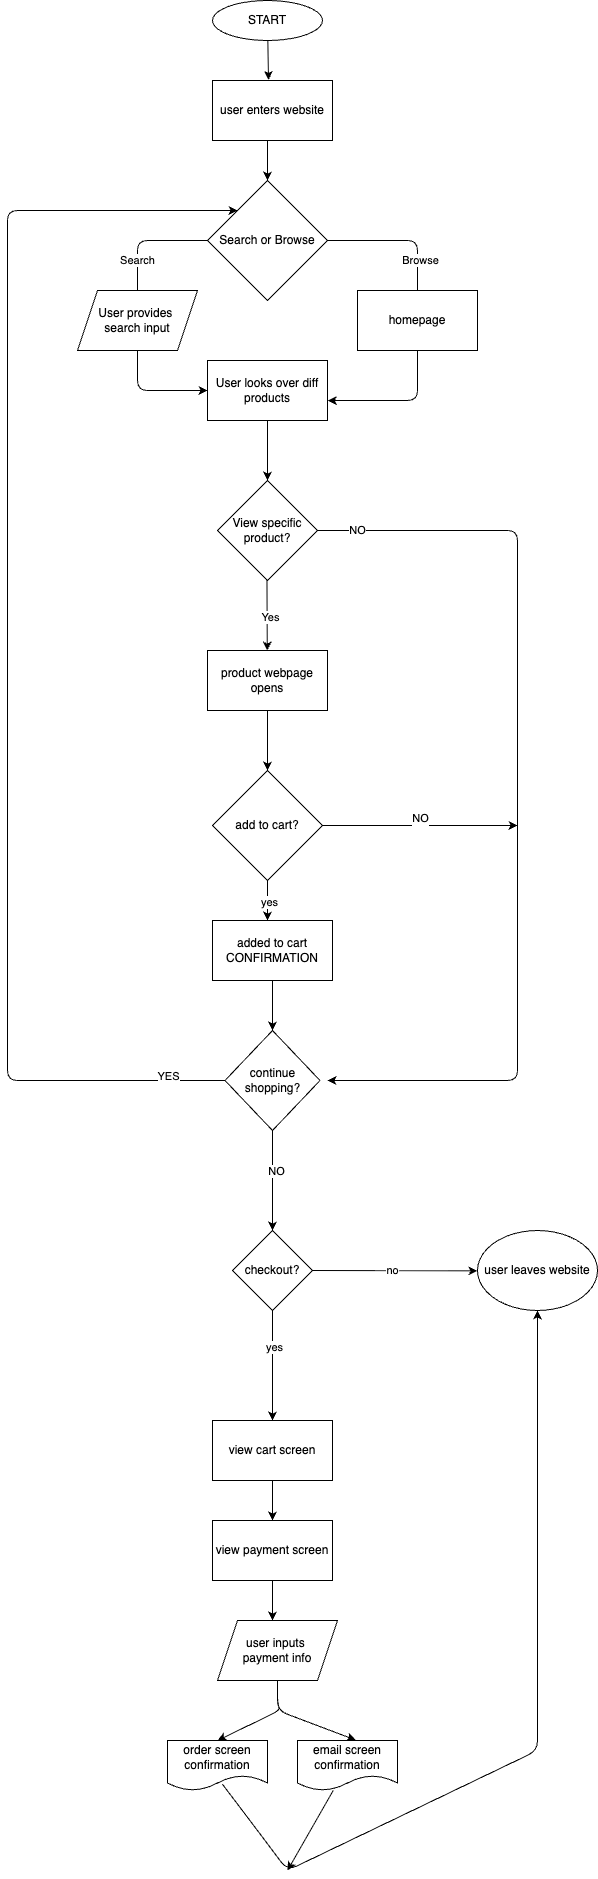

The diagram above was exported from draw.io. Its source (the exported page's mxGraphModel, read from the mxfile embedded in the PNG):
<mxGraphModel dx="79" dy="92" grid="1" gridSize="10" guides="1" tooltips="1" connect="1" arrows="1" fold="1" page="1" pageScale="1" pageWidth="850" pageHeight="1100" math="0" shadow="0">
  <root>
    <mxCell id="0" />
    <mxCell id="1" parent="0" />
    <mxCell id="65" style="edgeStyle=none;html=1;entryX=0.467;entryY=-0.008;entryDx=0;entryDy=0;entryPerimeter=0;" edge="1" parent="1" source="10" target="64">
      <mxGeometry relative="1" as="geometry" />
    </mxCell>
    <mxCell id="10" value="START" style="ellipse;whiteSpace=wrap;html=1;" vertex="1" parent="1">
      <mxGeometry x="245" width="110" height="40" as="geometry" />
    </mxCell>
    <mxCell id="12" value="" style="endArrow=classic;html=1;" edge="1" parent="1">
      <mxGeometry width="50" height="50" relative="1" as="geometry">
        <mxPoint x="300" y="140" as="sourcePoint" />
        <mxPoint x="300" y="180" as="targetPoint" />
      </mxGeometry>
    </mxCell>
    <mxCell id="15" style="edgeStyle=none;html=1;entryX=0;entryY=0.5;entryDx=0;entryDy=0;" edge="1" parent="1" source="14" target="21">
      <mxGeometry relative="1" as="geometry">
        <mxPoint x="300" y="360" as="targetPoint" />
        <Array as="points">
          <mxPoint x="170" y="240" />
          <mxPoint x="170" y="320" />
          <mxPoint x="170" y="390" />
        </Array>
      </mxGeometry>
    </mxCell>
    <mxCell id="16" value="Search" style="edgeLabel;html=1;align=center;verticalAlign=middle;resizable=0;points=[];" vertex="1" connectable="0" parent="15">
      <mxGeometry x="-0.3347" y="-2" relative="1" as="geometry">
        <mxPoint x="2" y="-7" as="offset" />
      </mxGeometry>
    </mxCell>
    <mxCell id="23" style="edgeStyle=none;html=1;exitX=1;exitY=0.5;exitDx=0;exitDy=0;" edge="1" parent="1" source="14">
      <mxGeometry relative="1" as="geometry">
        <mxPoint x="360.3157894736843" y="400" as="targetPoint" />
        <Array as="points">
          <mxPoint x="450" y="240" />
          <mxPoint x="450" y="400" />
        </Array>
      </mxGeometry>
    </mxCell>
    <mxCell id="24" value="Browse" style="edgeLabel;html=1;align=center;verticalAlign=middle;resizable=0;points=[];" vertex="1" connectable="0" parent="23">
      <mxGeometry x="0.0118" y="3" relative="1" as="geometry">
        <mxPoint y="-62" as="offset" />
      </mxGeometry>
    </mxCell>
    <mxCell id="14" value="Search or Browse" style="rhombus;whiteSpace=wrap;html=1;" vertex="1" parent="1">
      <mxGeometry x="240" y="180" width="120" height="120" as="geometry" />
    </mxCell>
    <mxCell id="26" style="edgeStyle=none;html=1;" edge="1" parent="1" source="21">
      <mxGeometry relative="1" as="geometry">
        <mxPoint x="300" y="480" as="targetPoint" />
      </mxGeometry>
    </mxCell>
    <mxCell id="21" value="User looks over diff products&lt;span style=&quot;font-family: monospace; font-size: 0px; text-align: start; text-wrap-mode: nowrap;&quot;&gt;%3CmxGraphModel%3E%3Croot%3E%3CmxCell%20id%3D%220%22%2F%3E%3CmxCell%20id%3D%221%22%20parent%3D%220%22%2F%3E%3CmxCell%20id%3D%222%22%20value%3D%22%22%20style%3D%22endArrow%3Dclassic%3Bhtml%3D1%3B%22%20edge%3D%221%22%20parent%3D%221%22%3E%3CmxGeometry%20width%3D%2250%22%20height%3D%2250%22%20relative%3D%221%22%20as%3D%22geometry%22%3E%3CmxPoint%20x%3D%22180%22%20y%3D%22520%22%20as%3D%22sourcePoint%22%2F%3E%3CmxPoint%20x%3D%22180%22%20y%3D%22640%22%20as%3D%22targetPoint%22%2F%3E%3C%2FmxGeometry%3E%3C%2FmxCell%3E%3CmxCell%20id%3D%223%22%20value%3D%22Search%20for%20Product%22%20style%3D%22edgeLabel%3Bhtml%3D1%3Balign%3Dcenter%3BverticalAlign%3Dmiddle%3Bresizable%3D0%3Bpoints%3D%5B%5D%3B%22%20vertex%3D%221%22%20connectable%3D%220%22%20parent%3D%222%22%3E%3CmxGeometry%20x%3D%22-0.2333%22%20relative%3D%221%22%20as%3D%22geometry%22%3E%3CmxPoint%20as%3D%22offset%22%2F%3E%3C%2FmxGeometry%3E%3C%2FmxCell%3E%3C%2Froot%3E%3C%2FmxGraphModel%3E&lt;/span&gt;" style="rounded=0;whiteSpace=wrap;html=1;" vertex="1" parent="1">
      <mxGeometry x="240" y="360" width="120" height="60" as="geometry" />
    </mxCell>
    <mxCell id="29" style="edgeStyle=none;html=1;exitX=0.5;exitY=1;exitDx=0;exitDy=0;" edge="1" parent="1">
      <mxGeometry relative="1" as="geometry">
        <mxPoint x="299.7857894736843" y="650" as="targetPoint" />
        <mxPoint x="299.47" y="580" as="sourcePoint" />
      </mxGeometry>
    </mxCell>
    <mxCell id="30" value="Yes" style="edgeLabel;html=1;align=center;verticalAlign=middle;resizable=0;points=[];" vertex="1" connectable="0" parent="29">
      <mxGeometry x="0.0455" y="3" relative="1" as="geometry">
        <mxPoint as="offset" />
      </mxGeometry>
    </mxCell>
    <mxCell id="45" style="edgeStyle=none;html=1;" edge="1" parent="1" source="32">
      <mxGeometry relative="1" as="geometry">
        <mxPoint x="360" y="1080" as="targetPoint" />
        <Array as="points">
          <mxPoint x="550" y="530" />
          <mxPoint x="550" y="1080" />
        </Array>
      </mxGeometry>
    </mxCell>
    <mxCell id="46" value="NO" style="edgeLabel;html=1;align=center;verticalAlign=middle;resizable=0;points=[];" vertex="1" connectable="0" parent="45">
      <mxGeometry x="-0.4022" y="-4" relative="1" as="geometry">
        <mxPoint x="-156" y="-81" as="offset" />
      </mxGeometry>
    </mxCell>
    <mxCell id="32" value="View specific product?" style="rhombus;whiteSpace=wrap;html=1;" vertex="1" parent="1">
      <mxGeometry x="250" y="480" width="100" height="100" as="geometry" />
    </mxCell>
    <mxCell id="34" style="edgeStyle=none;html=1;" edge="1" parent="1" source="33">
      <mxGeometry relative="1" as="geometry">
        <mxPoint x="300" y="770" as="targetPoint" />
      </mxGeometry>
    </mxCell>
    <mxCell id="33" value="product webpage opens" style="rounded=0;whiteSpace=wrap;html=1;" vertex="1" parent="1">
      <mxGeometry x="240" y="650" width="120" height="60" as="geometry" />
    </mxCell>
    <mxCell id="36" style="edgeStyle=none;html=1;exitX=0.5;exitY=1;exitDx=0;exitDy=0;" edge="1" parent="1" source="35">
      <mxGeometry relative="1" as="geometry">
        <mxPoint x="300" y="920" as="targetPoint" />
      </mxGeometry>
    </mxCell>
    <mxCell id="37" value="yes" style="edgeLabel;html=1;align=center;verticalAlign=middle;resizable=0;points=[];" vertex="1" connectable="0" parent="36">
      <mxGeometry x="0.082" y="2" relative="1" as="geometry">
        <mxPoint as="offset" />
      </mxGeometry>
    </mxCell>
    <mxCell id="47" value="NO&lt;div&gt;&lt;br&gt;&lt;/div&gt;" style="edgeStyle=none;html=1;" edge="1" parent="1" source="35">
      <mxGeometry relative="1" as="geometry">
        <mxPoint x="550" y="825" as="targetPoint" />
        <Array as="points">
          <mxPoint x="550" y="825" />
        </Array>
      </mxGeometry>
    </mxCell>
    <mxCell id="35" value="add to cart?" style="rhombus;whiteSpace=wrap;html=1;" vertex="1" parent="1">
      <mxGeometry x="245" y="770" width="110" height="110" as="geometry" />
    </mxCell>
    <mxCell id="39" style="edgeStyle=none;html=1;" edge="1" parent="1" source="38">
      <mxGeometry relative="1" as="geometry">
        <mxPoint x="305" y="1030" as="targetPoint" />
      </mxGeometry>
    </mxCell>
    <mxCell id="38" value="added to cart CONFIRMATION" style="rounded=0;whiteSpace=wrap;html=1;" vertex="1" parent="1">
      <mxGeometry x="245" y="920" width="120" height="60" as="geometry" />
    </mxCell>
    <mxCell id="43" style="edgeStyle=none;html=1;entryX=0;entryY=0;entryDx=0;entryDy=0;" edge="1" parent="1" source="41" target="14">
      <mxGeometry relative="1" as="geometry">
        <mxPoint x="40" y="130" as="targetPoint" />
        <Array as="points">
          <mxPoint x="40" y="1080" />
          <mxPoint x="40" y="210" />
        </Array>
      </mxGeometry>
    </mxCell>
    <mxCell id="44" value="YES" style="edgeLabel;html=1;align=center;verticalAlign=middle;resizable=0;points=[];" vertex="1" connectable="0" parent="43">
      <mxGeometry x="-0.9141" y="-4" relative="1" as="geometry">
        <mxPoint as="offset" />
      </mxGeometry>
    </mxCell>
    <mxCell id="48" style="edgeStyle=none;html=1;" edge="1" parent="1" source="41">
      <mxGeometry relative="1" as="geometry">
        <mxPoint x="305" y="1230" as="targetPoint" />
      </mxGeometry>
    </mxCell>
    <mxCell id="49" value="NO" style="edgeLabel;html=1;align=center;verticalAlign=middle;resizable=0;points=[];" vertex="1" connectable="0" parent="48">
      <mxGeometry x="-0.16" y="4" relative="1" as="geometry">
        <mxPoint y="-1" as="offset" />
      </mxGeometry>
    </mxCell>
    <mxCell id="41" value="continue&lt;br&gt;shopping?" style="rhombus;whiteSpace=wrap;html=1;" vertex="1" parent="1">
      <mxGeometry x="257.5" y="1030" width="95" height="100" as="geometry" />
    </mxCell>
    <mxCell id="51" style="edgeStyle=none;html=1;exitX=1;exitY=0.5;exitDx=0;exitDy=0;" edge="1" parent="1" source="50">
      <mxGeometry relative="1" as="geometry">
        <mxPoint x="510" y="1270.3333333333335" as="targetPoint" />
      </mxGeometry>
    </mxCell>
    <mxCell id="52" value="no" style="edgeLabel;html=1;align=center;verticalAlign=middle;resizable=0;points=[];" vertex="1" connectable="0" parent="51">
      <mxGeometry x="-0.0253" relative="1" as="geometry">
        <mxPoint as="offset" />
      </mxGeometry>
    </mxCell>
    <mxCell id="54" style="edgeStyle=none;html=1;" edge="1" parent="1" source="50">
      <mxGeometry relative="1" as="geometry">
        <mxPoint x="305" y="1420" as="targetPoint" />
      </mxGeometry>
    </mxCell>
    <mxCell id="55" value="yes" style="edgeLabel;html=1;align=center;verticalAlign=middle;resizable=0;points=[];" vertex="1" connectable="0" parent="54">
      <mxGeometry x="-0.3197" y="2" relative="1" as="geometry">
        <mxPoint as="offset" />
      </mxGeometry>
    </mxCell>
    <mxCell id="50" value="checkout?" style="rhombus;whiteSpace=wrap;html=1;" vertex="1" parent="1">
      <mxGeometry x="265" y="1230" width="80" height="80" as="geometry" />
    </mxCell>
    <mxCell id="53" value="user leaves website" style="ellipse;whiteSpace=wrap;html=1;" vertex="1" parent="1">
      <mxGeometry x="510" y="1230" width="120" height="80" as="geometry" />
    </mxCell>
    <mxCell id="57" style="edgeStyle=none;html=1;" edge="1" parent="1" source="56">
      <mxGeometry relative="1" as="geometry">
        <mxPoint x="305" y="1520" as="targetPoint" />
      </mxGeometry>
    </mxCell>
    <mxCell id="56" value="view cart screen" style="rounded=0;whiteSpace=wrap;html=1;" vertex="1" parent="1">
      <mxGeometry x="245" y="1420" width="120" height="60" as="geometry" />
    </mxCell>
    <mxCell id="59" style="edgeStyle=none;html=1;" edge="1" parent="1" source="58">
      <mxGeometry relative="1" as="geometry">
        <mxPoint x="305" y="1620" as="targetPoint" />
      </mxGeometry>
    </mxCell>
    <mxCell id="58" value="view payment screen" style="rounded=0;whiteSpace=wrap;html=1;" vertex="1" parent="1">
      <mxGeometry x="245" y="1520" width="120" height="60" as="geometry" />
    </mxCell>
    <mxCell id="63" style="edgeStyle=none;html=1;entryX=0.5;entryY=1;entryDx=0;entryDy=0;exitX=0.55;exitY=0.876;exitDx=0;exitDy=0;exitPerimeter=0;" edge="1" parent="1" source="69" target="53">
      <mxGeometry relative="1" as="geometry">
        <mxPoint x="600" y="1750" as="targetPoint" />
        <mxPoint x="440" y="1750" as="sourcePoint" />
        <Array as="points">
          <mxPoint x="290" y="1830" />
          <mxPoint x="320" y="1870" />
          <mxPoint x="570" y="1750" />
        </Array>
      </mxGeometry>
    </mxCell>
    <mxCell id="64" value="user enters website" style="rounded=0;whiteSpace=wrap;html=1;" vertex="1" parent="1">
      <mxGeometry x="245" y="80" width="120" height="60" as="geometry" />
    </mxCell>
    <mxCell id="66" value="User provides&amp;nbsp;&lt;div&gt;search input&lt;/div&gt;" style="shape=parallelogram;perimeter=parallelogramPerimeter;whiteSpace=wrap;html=1;fixedSize=1;" vertex="1" parent="1">
      <mxGeometry x="110" y="290" width="120" height="60" as="geometry" />
    </mxCell>
    <mxCell id="67" value="homepage" style="rounded=0;whiteSpace=wrap;html=1;" vertex="1" parent="1">
      <mxGeometry x="390" y="290" width="120" height="60" as="geometry" />
    </mxCell>
    <mxCell id="75" style="edgeStyle=none;html=1;entryX=0.582;entryY=-0.009;entryDx=0;entryDy=0;entryPerimeter=0;" edge="1" parent="1" source="68" target="70">
      <mxGeometry relative="1" as="geometry">
        <mxPoint x="310" y="1720" as="targetPoint" />
        <Array as="points">
          <mxPoint x="310" y="1710" />
        </Array>
      </mxGeometry>
    </mxCell>
    <mxCell id="68" value="user inputs&amp;nbsp;&lt;div&gt;payment info&lt;/div&gt;" style="shape=parallelogram;perimeter=parallelogramPerimeter;whiteSpace=wrap;html=1;fixedSize=1;" vertex="1" parent="1">
      <mxGeometry x="250" y="1620" width="120" height="60" as="geometry" />
    </mxCell>
    <mxCell id="69" value="order screen&lt;div&gt;confirmation&lt;/div&gt;" style="shape=document;whiteSpace=wrap;html=1;boundedLbl=1;" vertex="1" parent="1">
      <mxGeometry x="200" y="1740" width="100" height="50" as="geometry" />
    </mxCell>
    <mxCell id="72" style="edgeStyle=none;html=1;" edge="1" parent="1" source="70">
      <mxGeometry relative="1" as="geometry">
        <mxPoint x="320" y="1870" as="targetPoint" />
      </mxGeometry>
    </mxCell>
    <mxCell id="70" value="email screen&lt;div&gt;confirmation&lt;/div&gt;" style="shape=document;whiteSpace=wrap;html=1;boundedLbl=1;" vertex="1" parent="1">
      <mxGeometry x="330" y="1740" width="100" height="50" as="geometry" />
    </mxCell>
    <mxCell id="76" style="edgeStyle=none;html=1;entryX=0.5;entryY=0;entryDx=0;entryDy=0;exitX=0.5;exitY=1;exitDx=0;exitDy=0;" edge="1" parent="1" source="68" target="69">
      <mxGeometry relative="1" as="geometry">
        <mxPoint x="390" y="1740" as="targetPoint" />
        <mxPoint x="312" y="1680" as="sourcePoint" />
        <Array as="points">
          <mxPoint x="310" y="1690" />
          <mxPoint x="310" y="1700" />
          <mxPoint x="312" y="1710" />
        </Array>
      </mxGeometry>
    </mxCell>
  </root>
</mxGraphModel>